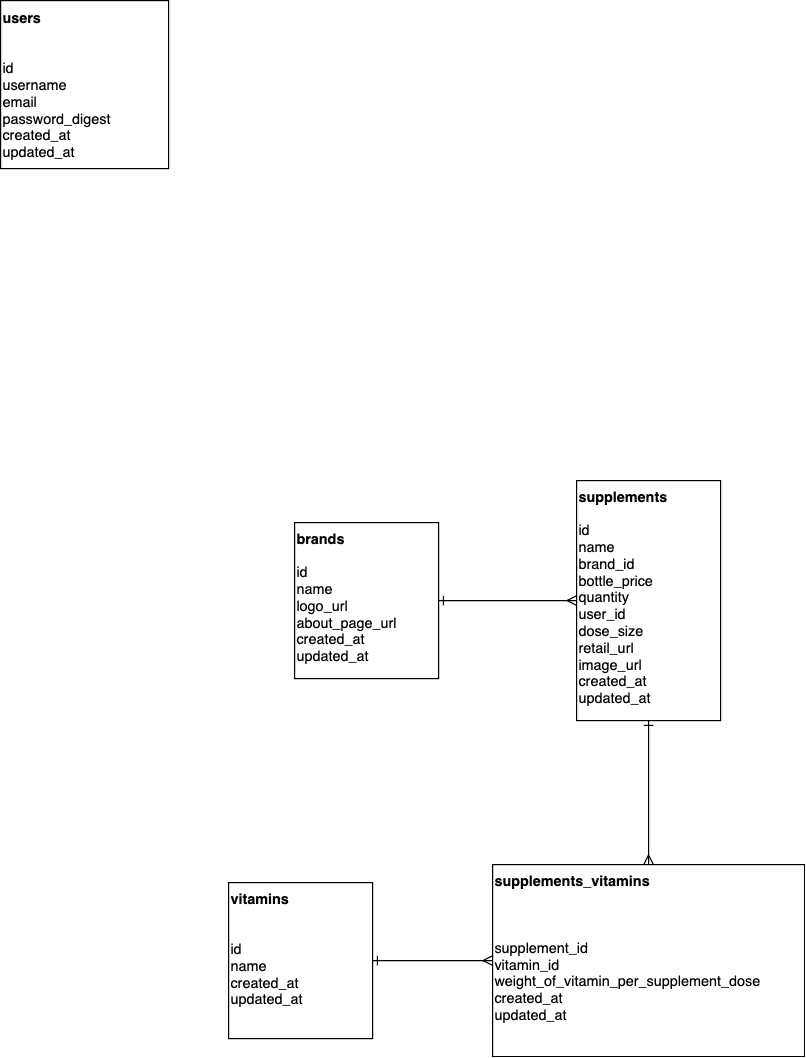

The diagram above was exported from draw.io. Its source (the exported page's mxGraphModel, read from the mxfile embedded in the PNG):
<mxGraphModel dx="706" dy="830" grid="1" gridSize="10" guides="1" tooltips="1" connect="1" arrows="1" fold="1" page="1" pageScale="1" pageWidth="850" pageHeight="1100" math="0" shadow="0">
  <root>
    <mxCell id="0" />
    <mxCell id="1" parent="0" />
    <mxCell id="4kS7Kz4pDaBmXHzaSEI1-1" value="&lt;b&gt;users&lt;br&gt;&lt;/b&gt;&lt;br&gt;&lt;br&gt;id&lt;br&gt;username&lt;br&gt;email&lt;br&gt;password_digest&lt;br&gt;created_at&lt;br&gt;updated_at" style="whiteSpace=wrap;html=1;aspect=fixed;align=left;" parent="1" vertex="1">
      <mxGeometry x="60" y="40" width="140" height="140" as="geometry" />
    </mxCell>
    <mxCell id="A6DmQ0LkMDvrBI63M5_b-1" value="&lt;div style=&quot;position: relative&quot;&gt;&lt;div style=&quot;position: relative&quot;&gt;&lt;span&gt;&lt;b&gt;supplements&lt;/b&gt;&lt;/span&gt;&lt;/div&gt;&lt;div style=&quot;position: relative&quot;&gt;&lt;span&gt;&lt;br&gt;&lt;/span&gt;&lt;/div&gt;&lt;div style=&quot;position: relative&quot;&gt;&lt;span&gt;id&lt;/span&gt;&lt;br&gt;&lt;/div&gt;&lt;div style=&quot;position: relative&quot;&gt;&lt;span&gt;name&lt;/span&gt;&lt;/div&gt;&lt;div style=&quot;position: relative&quot;&gt;&lt;span&gt;brand_id&lt;/span&gt;&lt;/div&gt;&lt;div style=&quot;position: relative&quot;&gt;&lt;span&gt;bottle_price&lt;/span&gt;&lt;/div&gt;&lt;div style=&quot;position: relative&quot;&gt;&lt;span&gt;quantity&lt;/span&gt;&lt;/div&gt;&lt;div style=&quot;position: relative&quot;&gt;&lt;span&gt;user_id&lt;/span&gt;&lt;/div&gt;&lt;div style=&quot;position: relative&quot;&gt;&lt;span&gt;dose_size&lt;/span&gt;&lt;/div&gt;&lt;div style=&quot;position: relative&quot;&gt;&lt;span&gt;retail_url&lt;/span&gt;&lt;/div&gt;&lt;div style=&quot;position: relative&quot;&gt;&lt;span&gt;image_url&lt;/span&gt;&lt;/div&gt;&lt;div style=&quot;position: relative&quot;&gt;&lt;span&gt;created_at&lt;/span&gt;&lt;/div&gt;&lt;div style=&quot;position: relative&quot;&gt;&lt;span&gt;updated_at&lt;/span&gt;&lt;/div&gt;&lt;/div&gt;" style="text;whiteSpace=wrap;html=1;fillColor=#ffffff;strokeColor=#000000;" parent="1" vertex="1">
      <mxGeometry x="540" y="440" width="120" height="200" as="geometry" />
    </mxCell>
    <mxCell id="A6DmQ0LkMDvrBI63M5_b-3" value="&lt;div style=&quot;position: relative&quot;&gt;&lt;div style=&quot;position: relative&quot;&gt;&lt;div style=&quot;position: relative&quot;&gt;&lt;span&gt;&lt;b&gt;brands&lt;/b&gt;&lt;/span&gt;&lt;br&gt;&lt;/div&gt;&lt;div style=&quot;position: relative&quot;&gt;&lt;span&gt;&lt;br&gt;&lt;/span&gt;&lt;/div&gt;&lt;div style=&quot;position: relative&quot;&gt;&lt;span&gt;id&lt;/span&gt;&lt;/div&gt;&lt;div style=&quot;position: relative&quot;&gt;&lt;span&gt;name&lt;/span&gt;&lt;/div&gt;&lt;div style=&quot;position: relative&quot;&gt;&lt;span&gt;logo_url&lt;/span&gt;&lt;/div&gt;&lt;div style=&quot;position: relative&quot;&gt;&lt;span&gt;about_page_url&lt;/span&gt;&lt;/div&gt;&lt;div style=&quot;position: relative&quot;&gt;&lt;span&gt;created_at&lt;/span&gt;&lt;/div&gt;&lt;div style=&quot;position: relative&quot;&gt;&lt;span&gt;updated_at&lt;/span&gt;&lt;/div&gt;&lt;/div&gt;&lt;/div&gt;" style="text;whiteSpace=wrap;html=1;fillColor=#ffffff;strokeColor=#000000;" parent="1" vertex="1">
      <mxGeometry x="305" y="475" width="120" height="130" as="geometry" />
    </mxCell>
    <mxCell id="A6DmQ0LkMDvrBI63M5_b-4" value="&lt;div style=&quot;position: relative&quot;&gt;&lt;div style=&quot;position: relative&quot;&gt;&lt;div style=&quot;position: relative&quot;&gt;&lt;b&gt;supplements_vitamins&lt;/b&gt;&lt;/div&gt;&lt;div style=&quot;position: relative&quot;&gt;&lt;span&gt;&lt;br&gt;&lt;/span&gt;&lt;/div&gt;&lt;div style=&quot;position: relative&quot;&gt;&lt;div style=&quot;position: relative&quot;&gt;&lt;span&gt;&lt;br/&gt;&lt;/span&gt;&lt;/div&gt;&lt;div style=&quot;position: relative&quot;&gt;&lt;span&gt;&lt;br/&gt;&lt;/span&gt;&lt;/div&gt;&lt;div style=&quot;position: relative&quot;&gt;&lt;span&gt;supplement_id&lt;/span&gt;&lt;/div&gt;&lt;div style=&quot;position: relative&quot;&gt;&lt;span&gt;vitamin_id&lt;/span&gt;&lt;/div&gt;&lt;div style=&quot;position: relative&quot;&gt;&lt;span&gt;weight_of_vitamin_per_supplement_dose&lt;/span&gt;&lt;/div&gt;&lt;div style=&quot;position: relative&quot;&gt;&lt;span&gt;created_at&lt;/span&gt;&lt;/div&gt;&lt;div style=&quot;position: relative&quot;&gt;&lt;span&gt;updated_at&lt;/span&gt;&lt;/div&gt;&lt;/div&gt;&lt;/div&gt;&lt;/div&gt;" style="text;whiteSpace=wrap;html=1;fillColor=#ffffff;strokeColor=#000000;" parent="1" vertex="1">
      <mxGeometry x="470" y="760" width="260" height="160" as="geometry" />
    </mxCell>
    <mxCell id="A6DmQ0LkMDvrBI63M5_b-6" value="&lt;div style=&quot;position: relative&quot;&gt;&lt;div style=&quot;position: relative&quot;&gt;&lt;div style=&quot;position: relative&quot;&gt;&lt;b&gt;vitamins&lt;/b&gt;&lt;/div&gt;&lt;div style=&quot;position: relative&quot;&gt;&lt;span&gt;&lt;br&gt;&lt;/span&gt;&lt;/div&gt;&lt;div style=&quot;position: relative&quot;&gt;&lt;div style=&quot;position: relative&quot;&gt;&lt;span&gt;&lt;br/&gt;&lt;/span&gt;&lt;/div&gt;&lt;div style=&quot;position: relative&quot;&gt;&lt;span&gt;id&lt;/span&gt;&lt;/div&gt;&lt;div style=&quot;position: relative&quot;&gt;&lt;span&gt;name&lt;/span&gt;&lt;/div&gt;&lt;div style=&quot;position: relative&quot;&gt;&lt;span&gt;created_at&lt;/span&gt;&lt;/div&gt;&lt;div style=&quot;position: relative&quot;&gt;&lt;span&gt;updated_at&lt;/span&gt;&lt;/div&gt;&lt;/div&gt;&lt;/div&gt;&lt;/div&gt;" style="text;whiteSpace=wrap;html=1;fillColor=#ffffff;strokeColor=#000000;" parent="1" vertex="1">
      <mxGeometry x="250" y="775" width="120" height="130" as="geometry" />
    </mxCell>
    <mxCell id="A6DmQ0LkMDvrBI63M5_b-8" value="" style="endArrow=ERone;startArrow=ERmany;html=1;startFill=0;endFill=0;" parent="1" source="A6DmQ0LkMDvrBI63M5_b-4" target="A6DmQ0LkMDvrBI63M5_b-1" edge="1">
      <mxGeometry width="50" height="50" relative="1" as="geometry">
        <mxPoint x="420" y="700" as="sourcePoint" />
        <mxPoint x="470" y="650" as="targetPoint" />
      </mxGeometry>
    </mxCell>
    <mxCell id="A6DmQ0LkMDvrBI63M5_b-9" value="" style="endArrow=ERone;startArrow=ERmany;html=1;startFill=0;endFill=0;exitX=0;exitY=0.5;exitDx=0;exitDy=0;entryX=1;entryY=0.5;entryDx=0;entryDy=0;" parent="1" source="A6DmQ0LkMDvrBI63M5_b-1" target="A6DmQ0LkMDvrBI63M5_b-3" edge="1">
      <mxGeometry width="50" height="50" relative="1" as="geometry">
        <mxPoint x="450" y="540" as="sourcePoint" />
        <mxPoint x="450" y="420" as="targetPoint" />
      </mxGeometry>
    </mxCell>
    <mxCell id="A6DmQ0LkMDvrBI63M5_b-10" value="" style="endArrow=ERone;startArrow=ERmany;html=1;startFill=0;endFill=0;exitX=0;exitY=0.5;exitDx=0;exitDy=0;entryX=1;entryY=0.5;entryDx=0;entryDy=0;" parent="1" source="A6DmQ0LkMDvrBI63M5_b-4" target="A6DmQ0LkMDvrBI63M5_b-6" edge="1">
      <mxGeometry width="50" height="50" relative="1" as="geometry">
        <mxPoint x="400" y="830" as="sourcePoint" />
        <mxPoint x="400" y="710" as="targetPoint" />
      </mxGeometry>
    </mxCell>
  </root>
</mxGraphModel>